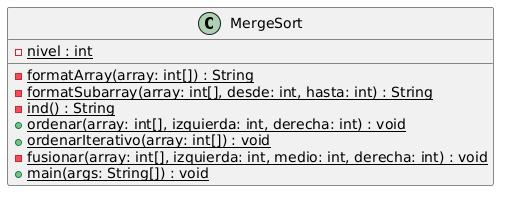

The diagram above was rendered by PlantUML. Its source (embedded in the PNG):
@startuml
class MergeSort {
    - {static} nivel : int
    - {static} formatArray(array: int[]) : String
    - {static} formatSubarray(array: int[], desde: int, hasta: int) : String
    - {static} ind() : String
    + {static} ordenar(array: int[], izquierda: int, derecha: int) : void
    + {static} ordenarIterativo(array: int[]) : void
    - {static} fusionar(array: int[], izquierda: int, medio: int, derecha: int) : void
    + {static} main(args: String[]) : void
}
@enduml